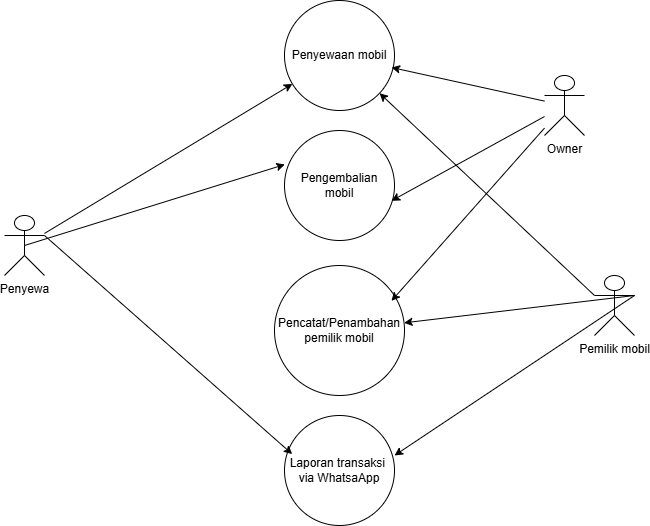

The diagram above was exported from draw.io. Its source (the exported page's mxGraphModel, read from the mxfile embedded in the PNG):
<mxGraphModel dx="672" dy="732" grid="1" gridSize="10" guides="1" tooltips="1" connect="1" arrows="1" fold="1" page="1" pageScale="1" pageWidth="827" pageHeight="1169" math="0" shadow="0">
  <root>
    <mxCell id="0" />
    <mxCell id="1" parent="0" />
    <mxCell id="J8JytgUPPXEfuq2g_yyG-20" value="Penyewa" style="shape=umlActor;verticalLabelPosition=bottom;verticalAlign=top;html=1;outlineConnect=0;" vertex="1" parent="1">
      <mxGeometry x="150" y="380" width="40" height="60" as="geometry" />
    </mxCell>
    <mxCell id="J8JytgUPPXEfuq2g_yyG-21" value="Penyewaan mobil" style="ellipse;whiteSpace=wrap;html=1;aspect=fixed;" vertex="1" parent="1">
      <mxGeometry x="430" y="165" width="110" height="110" as="geometry" />
    </mxCell>
    <mxCell id="J8JytgUPPXEfuq2g_yyG-22" value="Pemilik mobil" style="shape=umlActor;verticalLabelPosition=bottom;verticalAlign=top;html=1;outlineConnect=0;" vertex="1" parent="1">
      <mxGeometry x="740" y="440" width="40" height="60" as="geometry" />
    </mxCell>
    <mxCell id="J8JytgUPPXEfuq2g_yyG-27" value="Pengembalian mobil" style="ellipse;whiteSpace=wrap;html=1;aspect=fixed;" vertex="1" parent="1">
      <mxGeometry x="430" y="295" width="110" height="110" as="geometry" />
    </mxCell>
    <mxCell id="J8JytgUPPXEfuq2g_yyG-28" value="Pencatat/Penambahan&lt;div&gt;pemilik mobil&lt;/div&gt;" style="ellipse;whiteSpace=wrap;html=1;aspect=fixed;" vertex="1" parent="1">
      <mxGeometry x="420" y="430" width="130" height="130" as="geometry" />
    </mxCell>
    <mxCell id="J8JytgUPPXEfuq2g_yyG-29" value="Laporan transaksi&amp;nbsp;&lt;div&gt;via WhatsaApp&lt;/div&gt;" style="ellipse;whiteSpace=wrap;html=1;aspect=fixed;" vertex="1" parent="1">
      <mxGeometry x="430" y="580" width="110" height="110" as="geometry" />
    </mxCell>
    <mxCell id="J8JytgUPPXEfuq2g_yyG-32" value="" style="endArrow=classic;html=1;rounded=0;exitX=1;exitY=0.3333333333333333;exitDx=0;exitDy=0;exitPerimeter=0;" edge="1" parent="1" source="J8JytgUPPXEfuq2g_yyG-22" target="J8JytgUPPXEfuq2g_yyG-28">
      <mxGeometry width="50" height="50" relative="1" as="geometry">
        <mxPoint x="370" y="460" as="sourcePoint" />
        <mxPoint x="460" y="480" as="targetPoint" />
      </mxGeometry>
    </mxCell>
    <mxCell id="J8JytgUPPXEfuq2g_yyG-33" value="" style="endArrow=classic;html=1;rounded=0;exitX=1;exitY=0.3333333333333333;exitDx=0;exitDy=0;exitPerimeter=0;" edge="1" parent="1" source="J8JytgUPPXEfuq2g_yyG-22">
      <mxGeometry width="50" height="50" relative="1" as="geometry">
        <mxPoint x="298" y="390" as="sourcePoint" />
        <mxPoint x="540" y="620" as="targetPoint" />
      </mxGeometry>
    </mxCell>
    <mxCell id="J8JytgUPPXEfuq2g_yyG-37" value="Owner" style="shape=umlActor;verticalLabelPosition=bottom;verticalAlign=top;html=1;outlineConnect=0;" vertex="1" parent="1">
      <mxGeometry x="690" y="240" width="40" height="60" as="geometry" />
    </mxCell>
    <mxCell id="J8JytgUPPXEfuq2g_yyG-39" value="" style="endArrow=classic;html=1;rounded=0;exitX=1;exitY=0.3333333333333333;exitDx=0;exitDy=0;exitPerimeter=0;entryX=0.07;entryY=0.351;entryDx=0;entryDy=0;entryPerimeter=0;" edge="1" parent="1" source="J8JytgUPPXEfuq2g_yyG-20" target="J8JytgUPPXEfuq2g_yyG-29">
      <mxGeometry width="50" height="50" relative="1" as="geometry">
        <mxPoint x="370" y="530" as="sourcePoint" />
        <mxPoint x="420" y="480" as="targetPoint" />
      </mxGeometry>
    </mxCell>
    <mxCell id="J8JytgUPPXEfuq2g_yyG-40" value="" style="endArrow=classic;html=1;rounded=0;entryX=0.973;entryY=0.609;entryDx=0;entryDy=0;entryPerimeter=0;" edge="1" parent="1" source="J8JytgUPPXEfuq2g_yyG-37" target="J8JytgUPPXEfuq2g_yyG-21">
      <mxGeometry width="50" height="50" relative="1" as="geometry">
        <mxPoint x="480" y="570" as="sourcePoint" />
        <mxPoint x="530" y="520" as="targetPoint" />
      </mxGeometry>
    </mxCell>
    <mxCell id="J8JytgUPPXEfuq2g_yyG-41" value="" style="endArrow=classic;html=1;rounded=0;exitX=0;exitY=0.3333333333333333;exitDx=0;exitDy=0;exitPerimeter=0;" edge="1" parent="1" source="J8JytgUPPXEfuq2g_yyG-22" target="J8JytgUPPXEfuq2g_yyG-21">
      <mxGeometry width="50" height="50" relative="1" as="geometry">
        <mxPoint x="700" y="276" as="sourcePoint" />
        <mxPoint x="547" y="242" as="targetPoint" />
      </mxGeometry>
    </mxCell>
    <mxCell id="J8JytgUPPXEfuq2g_yyG-42" value="" style="endArrow=classic;html=1;rounded=0;entryX=0.973;entryY=0.639;entryDx=0;entryDy=0;entryPerimeter=0;" edge="1" parent="1" source="J8JytgUPPXEfuq2g_yyG-37" target="J8JytgUPPXEfuq2g_yyG-27">
      <mxGeometry width="50" height="50" relative="1" as="geometry">
        <mxPoint x="710" y="286" as="sourcePoint" />
        <mxPoint x="557" y="252" as="targetPoint" />
      </mxGeometry>
    </mxCell>
    <mxCell id="J8JytgUPPXEfuq2g_yyG-43" value="" style="endArrow=classic;html=1;rounded=0;entryX=0.9;entryY=0.272;entryDx=0;entryDy=0;entryPerimeter=0;" edge="1" parent="1" source="J8JytgUPPXEfuq2g_yyG-37" target="J8JytgUPPXEfuq2g_yyG-28">
      <mxGeometry width="50" height="50" relative="1" as="geometry">
        <mxPoint x="720" y="296" as="sourcePoint" />
        <mxPoint x="567" y="262" as="targetPoint" />
      </mxGeometry>
    </mxCell>
    <mxCell id="J8JytgUPPXEfuq2g_yyG-44" value="" style="endArrow=classic;html=1;rounded=0;entryX=0.003;entryY=0.309;entryDx=0;entryDy=0;entryPerimeter=0;exitX=0.5;exitY=0.5;exitDx=0;exitDy=0;exitPerimeter=0;" edge="1" parent="1" source="J8JytgUPPXEfuq2g_yyG-20" target="J8JytgUPPXEfuq2g_yyG-27">
      <mxGeometry width="50" height="50" relative="1" as="geometry">
        <mxPoint x="730" y="306" as="sourcePoint" />
        <mxPoint x="577" y="272" as="targetPoint" />
      </mxGeometry>
    </mxCell>
    <mxCell id="J8JytgUPPXEfuq2g_yyG-45" value="" style="endArrow=classic;html=1;rounded=0;" edge="1" parent="1" source="J8JytgUPPXEfuq2g_yyG-20" target="J8JytgUPPXEfuq2g_yyG-21">
      <mxGeometry width="50" height="50" relative="1" as="geometry">
        <mxPoint x="170" y="330" as="sourcePoint" />
        <mxPoint x="190" y="410" as="targetPoint" />
      </mxGeometry>
    </mxCell>
  </root>
</mxGraphModel>